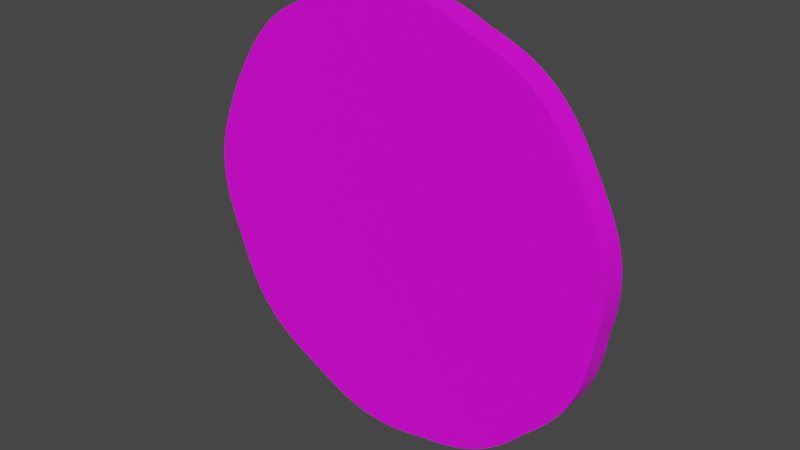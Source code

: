 # Source: cucumber.blend  (saved by Blender 2.91.10; exported with 4.5.12 LTS)
import bpy
from mathutils import Matrix  # noqa: F401  (used for matrix-valued properties, if any)

bpy.ops.wm.read_factory_settings(use_empty=True)
scene = bpy.context.scene
scene.name = 'Scene'

# ---- collections
col_collection = bpy.data.collections.new('Collection'); scene.collection.children.link(col_collection)

# ---- images (referenced by path relative to the original .blend; pixels are not part of the script)
import os
ASSET_DIR = os.environ.get("B2B_ASSET_DIR", "")  # directory of the original .blend (textures are referenced by path, not embedded)
HERE = os.path.dirname(os.path.abspath(__file__))  # packed textures are extracted next to this script under _unpacked/

def load_image(name, relpath, width, height, colorspace="sRGB"):
    """Load a texture the original file referenced (path relative to the .blend, or extracted next to this script)."""
    p = next((c for c in (os.path.join(HERE, relpath), os.path.join(ASSET_DIR, relpath)) if relpath and os.path.exists(c)), "")
    if p:
        img = bpy.data.images.load(p, check_existing=True)
        img.name = name
    else:  # same state as the original file: an image datablock whose file is absent (Cycles renders it pink)
        img = bpy.data.images.new(name, width, height)
        img.source = "FILE"
        img.filepath = "//" + (relpath or name)
    img.colorspace_settings.name = colorspace
    return img
img_cucumber_albedo_jpg = load_image('cucumber_albedo.jpg', 'textures/cucumber_albedo.jpg', 1024, 1024, 'sRGB')

# ---- materials (node trees are filled in below, after node groups)
mat_cucumber = bpy.data.materials.new('cucumber')

# ---- material node trees
mat_cucumber.use_nodes = True; mat_cucumber.node_tree.nodes.clear()
_N = mat_cucumber.node_tree.nodes; _L = mat_cucumber.node_tree.links
n0 = _N.new('ShaderNodeBsdfPrincipled'); n0.name = 'Principled BSDF'; n0.location = (10, 300)
n0.distribution = 'GGX'
n0.subsurface_method = 'BURLEY'
n0.inputs[3].default_value = 1.45
n0.inputs[27].default_value = (0.0, 0.0, 0.0, 1.0)
n0.inputs[28].default_value = 1.0
n1 = _N.new('ShaderNodeOutputMaterial'); n1.name = 'Material Output'; n1.location = (300, 300)
n2 = _N.new('ShaderNodeTexImage'); n2.name = 'Image Texture'; n2.location = (-452, 148)
n2.image = img_cucumber_albedo_jpg
_L.new(n0.outputs[0], n1.inputs[0])
_L.new(n2.outputs[0], n0.inputs[0])
n1.is_active_output = True

# ---- world
world_world = bpy.data.worlds.new('World'); scene.world = world_world
world_world.use_nodes = True; world_world.node_tree.nodes.clear()
_N = world_world.node_tree.nodes; _L = world_world.node_tree.links
n0 = _N.new('ShaderNodeOutputWorld'); n0.name = 'World Output'; n0.location = (300, 300)
n1 = _N.new('ShaderNodeBackground'); n1.name = 'Background'; n1.location = (10, 300)
n1.inputs[0].default_value = (0.05088, 0.05088, 0.05088, 1.0)
_L.new(n1.outputs[0], n0.inputs[0])
n0.is_active_output = True
world_world.color = (0.05088, 0.05088, 0.05088)
world_world.use_sun_shadow = False
world_world.sun_shadow_jitter_overblur = 0.0

# ---- meshes
me_cylinder_001 = bpy.data.meshes.new('Cylinder.001')
me_cylinder_001.from_pydata([(-0.004099, -0.0002857, -2.452), (-0.004099, 0.2894, -2.452), (0.1164, 0.0002666, -2.44), (0.1164, 0.2888, -2.44), (0.2358, 0.0008662, -2.421), (0.2358, 0.2882, -2.421), (0.3536, 0.001414, -2.398), (0.3536, 0.2877, -2.398), (0.4709, 0.001414, -2.377), (0.4709, 0.2877, -2.377), (0.5887, 0.0008662, -2.36), (0.5887, 0.2882, -2.36), (0.7061, 0.0002666, -2.338), (0.7061, 0.2888, -2.338), (0.8226, -0.0002857, -2.308), (0.8226, 0.2894, -2.308), (0.9372, -0.0006906, -2.271), (0.9372, 0.2898, -2.271), (1.049, -0.0008479, -2.225), (1.049, 0.2899, -2.225), (1.157, -0.0008478, -2.17), (1.157, 0.2899, -2.17), (1.261, -0.0006906, -2.108), (1.261, 0.2898, -2.108), (1.359, -0.0002857, -2.038), (1.359, 0.2894, -2.038), (1.453, 0.0002666, -1.962), (1.453, 0.2888, -1.962), (1.542, 0.0008663, -1.88), (1.542, 0.2882, -1.88), (1.626, 0.001414, -1.796), (1.626, 0.2877, -1.796), (1.708, 0.001813, -1.709), (1.708, 0.2873, -1.709), (1.795, 0.001414, -1.628), (1.795, 0.2877, -1.628), (1.879, 0.0008663, -1.543), (1.879, 0.2882, -1.543), (1.96, 0.0002666, -1.454), (1.96, 0.2888, -1.454), (2.036, -0.0002857, -1.361), (2.036, 0.2894, -1.361), (2.106, -0.0006906, -1.263), (2.106, 0.2898, -1.263), (2.168, -0.0008478, -1.159), (2.168, 0.2899, -1.159), (2.222, -0.0008478, -1.051), (2.222, 0.2899, -1.051), (2.269, -0.0006906, -0.9394), (2.269, 0.2898, -0.9394), (2.306, -0.0002856, -0.8246), (2.306, 0.2894, -0.8246), (2.336, 0.0002667, -0.7079), (2.336, 0.2888, -0.7079), (2.359, 0.0008663, -0.5901), (2.359, 0.2882, -0.5901), (2.376, 0.001414, -0.472), (2.376, 0.2877, -0.472), (2.397, 0.001414, -0.3547), (2.397, 0.2877, -0.3547), (2.42, 0.0008663, -0.2372), (2.42, 0.2882, -0.2372), (2.438, 0.0002667, -0.1182), (2.438, 0.2888, -0.1182), (2.45, -0.0002856, 0.002102), (2.45, 0.2894, 0.002102), (2.453, -0.0006905, 0.1231), (2.453, 0.2898, 0.1231), (2.447, -0.0008477, 0.2439), (2.447, 0.2899, 0.2439), (2.432, -0.0008477, 0.3639), (2.432, 0.2899, 0.3639), (2.409, -0.0006905, 0.4824), (2.409, 0.2898, 0.4824), (2.376, -0.0002856, 0.5984), (2.376, 0.2894, 0.5984), (2.336, 0.0002667, 0.7114), (2.336, 0.2888, 0.7114), (2.289, 0.0008664, 0.8216), (2.289, 0.2882, 0.8216), (2.238, 0.001414, 0.9292), (2.238, 0.2877, 0.9292), (2.184, 0.001813, 1.035), (2.184, 0.2873, 1.035), (2.129, 0.001968, 1.14), (2.129, 0.2871, 1.14), (2.073, 0.001813, 1.244), (2.073, 0.2873, 1.244), (2.014, 0.001414, 1.349), (2.014, 0.2877, 1.349), (1.953, 0.0008664, 1.452), (1.953, 0.2882, 1.452), (1.886, 0.0002668, 1.553), (1.886, 0.2888, 1.553), (1.814, -0.0002855, 1.65), (1.814, 0.2894, 1.65), (1.736, -0.0006904, 1.742), (1.736, 0.2898, 1.742), (1.65, -0.0008477, 1.828), (1.65, 0.2899, 1.828), (1.558, -0.0008477, 1.907), (1.558, 0.2899, 1.907), (1.461, -0.0006904, 1.979), (1.461, 0.2898, 1.979), (1.359, -0.0002855, 2.043), (1.359, 0.2894, 2.043), (1.253, 0.0002668, 2.099), (1.253, 0.2888, 2.099), (1.145, 0.0008664, 2.148), (1.145, 0.2882, 2.148), (1.035, 0.001414, 2.194), (1.035, 0.2877, 2.194), (0.9236, 0.001813, 2.235), (0.9236, 0.2873, 2.235), (0.8147, 0.001414, 2.285), (0.8147, 0.2877, 2.285), (0.7038, 0.0008665, 2.331), (0.7038, 0.2882, 2.331), (0.5905, 0.0002668, 2.373), (0.5905, 0.2888, 2.373), (0.4747, -0.0002855, 2.409), (0.4747, 0.2894, 2.409), (0.3566, -0.0006904, 2.437), (0.3566, 0.2898, 2.437), (0.2368, -0.0008477, 2.454), (0.2368, 0.2899, 2.454), (0.1162, -0.0008477, 2.463), (0.1162, 0.2899, 2.463), (-0.004527, -0.0006904, 2.463), (-0.004527, 0.2898, 2.463), (-0.1245, -0.0002855, 2.453), (-0.1245, 0.2894, 2.453), (-0.2431, 0.0002668, 2.435), (-0.2431, 0.2888, 2.435), (-0.3601, 0.0008665, 2.41), (-0.3601, 0.2882, 2.41), (-0.4754, 0.001414, 2.38), (-0.4754, 0.2877, 2.38), (-0.5895, 0.001813, 2.347), (-0.5895, 0.2873, 2.347), (-0.703, 0.001968, 2.313), (-0.703, 0.2871, 2.313), (-0.8166, 0.001813, 2.278), (-0.8166, 0.2873, 2.278), (-0.9304, 0.001414, 2.242), (-0.9304, 0.2877, 2.242), (-1.044, 0.0008664, 2.202), (-1.044, 0.2882, 2.202), (-1.156, 0.0002668, 2.158), (-1.156, 0.2888, 2.158), (-1.266, -0.0002855, 2.107), (-1.266, 0.2894, 2.107), (-1.372, -0.0006904, 2.048), (-1.372, 0.2898, 2.048), (-1.472, -0.0008477, 1.981), (-1.472, 0.2899, 1.981), (-1.568, -0.0008477, 1.907), (-1.568, 0.2899, 1.907), (-1.657, -0.0006904, 1.826), (-1.657, 0.2898, 1.826), (-1.739, -0.0002855, 1.737), (-1.739, 0.2894, 1.737), (-1.815, 0.0002668, 1.644), (-1.815, 0.2888, 1.644), (-1.885, 0.0008664, 1.546), (-1.885, 0.2882, 1.546), (-1.95, 0.001414, 1.446), (-1.95, 0.2877, 1.446), (-2.013, 0.001813, 1.345), (-2.013, 0.2873, 1.345), (-2.074, 0.001968, 1.243), (-2.074, 0.2871, 1.243), (-2.132, 0.001968, 1.14), (-2.132, 0.2871, 1.14), (-2.186, 0.001968, 1.034), (-2.186, 0.2871, 1.034), (-2.234, 0.001968, 0.9253), (-2.234, 0.2871, 0.9253), (-2.279, 0.001813, 0.8157), (-2.279, 0.2873, 0.8157), (-2.323, 0.001414, 0.7052), (-2.323, 0.2877, 0.7052), (-2.364, 0.0008664, 0.593), (-2.364, 0.2882, 0.593), (-2.401, 0.0002667, 0.4787), (-2.401, 0.2888, 0.4787), (-2.432, -0.0002856, 0.3622), (-2.432, 0.2894, 0.3622), (-2.454, -0.0006905, 0.2435), (-2.454, 0.2898, 0.2435), (-2.465, -0.0008478, 0.1233), (-2.465, 0.2899, 0.1233), (-2.468, -0.0008478, 0.00242), (-2.468, 0.2899, 0.00242), (-2.462, -0.0006905, -0.1184), (-2.462, 0.2898, -0.1184), (-2.446, -0.0002856, -0.2384), (-2.446, 0.2894, -0.2384), (-2.422, 0.0002667, -0.3569), (-2.422, 0.2888, -0.3569), (-2.391, 0.0008663, -0.4735), (-2.391, 0.2882, -0.4735), (-2.355, 0.001414, -0.5881), (-2.355, 0.2877, -0.5881), (-2.316, 0.001813, -0.7011), (-2.316, 0.2873, -0.7011), (-2.276, 0.001968, -0.813), (-2.276, 0.2871, -0.813), (-2.236, 0.001813, -0.9246), (-2.236, 0.2873, -0.9246), (-2.195, 0.001414, -1.036), (-2.195, 0.2877, -1.036), (-2.15, 0.0008663, -1.146), (-2.15, 0.2882, -1.146), (-2.1, 0.0002666, -1.255), (-2.1, 0.2888, -1.255), (-2.045, -0.0002856, -1.361), (-2.045, 0.2894, -1.361), (-1.981, -0.0006906, -1.464), (-1.981, 0.2898, -1.464), (-1.909, -0.0008478, -1.56), (-1.909, 0.2899, -1.56), (-1.83, -0.0008478, -1.652), (-1.83, 0.2899, -1.652), (-1.745, -0.0006906, -1.738), (-1.745, 0.2898, -1.738), (-1.652, -0.0002856, -1.816), (-1.652, 0.2894, -1.816), (-1.554, 0.0002666, -1.888), (-1.554, 0.2888, -1.888), (-1.453, 0.0008663, -1.954), (-1.453, 0.2882, -1.954), (-1.35, 0.001414, -2.015), (-1.35, 0.2877, -2.015), (-1.245, 0.001813, -2.073), (-1.245, 0.2873, -2.073), (-1.141, 0.001968, -2.13), (-1.141, 0.2871, -2.13), (-1.036, 0.001813, -2.185), (-1.036, 0.2873, -2.185), (-0.9304, 0.001414, -2.239), (-0.9304, 0.2877, -2.239), (-0.823, 0.0008662, -2.291), (-0.823, 0.2882, -2.291), (-0.7132, 0.0002666, -2.338), (-0.7132, 0.2888, -2.338), (-0.6004, -0.0002857, -2.378), (-0.6004, 0.2894, -2.378), (-0.4846, -0.0006906, -2.411), (-0.4846, 0.2898, -2.411), (-0.3662, -0.0008479, -2.434), (-0.3662, 0.2899, -2.434), (-0.2462, -0.0008479, -2.449), (-0.2462, 0.2899, -2.449), (-0.1253, -0.0006906, -2.456), (-0.1253, 0.2898, -2.456)], [], [(0, 1, 3, 2), (2, 3, 5, 4), (4, 5, 7, 6), (6, 7, 9, 8), (8, 9, 11, 10), (10, 11, 13, 12), (12, 13, 15, 14), (14, 15, 17, 16), (16, 17, 19, 18), (18, 19, 21, 20), (20, 21, 23, 22), (22, 23, 25, 24), (24, 25, 27, 26), (26, 27, 29, 28), (28, 29, 31, 30), (30, 31, 33, 32), (32, 33, 35, 34), (34, 35, 37, 36), (36, 37, 39, 38), (38, 39, 41, 40), (40, 41, 43, 42), (42, 43, 45, 44), (44, 45, 47, 46), (46, 47, 49, 48), (48, 49, 51, 50), (50, 51, 53, 52), (52, 53, 55, 54), (54, 55, 57, 56), (56, 57, 59, 58), (58, 59, 61, 60), (60, 61, 63, 62), (62, 63, 65, 64), (64, 65, 67, 66), (66, 67, 69, 68), (68, 69, 71, 70), (70, 71, 73, 72), (72, 73, 75, 74), (74, 75, 77, 76), (76, 77, 79, 78), (78, 79, 81, 80), (80, 81, 83, 82), (82, 83, 85, 84), (84, 85, 87, 86), (86, 87, 89, 88), (88, 89, 91, 90), (90, 91, 93, 92), (92, 93, 95, 94), (94, 95, 97, 96), (96, 97, 99, 98), (98, 99, 101, 100), (100, 101, 103, 102), (102, 103, 105, 104), (104, 105, 107, 106), (106, 107, 109, 108), (108, 109, 111, 110), (110, 111, 113, 112), (112, 113, 115, 114), (114, 115, 117, 116), (116, 117, 119, 118), (118, 119, 121, 120), (120, 121, 123, 122), (122, 123, 125, 124), (124, 125, 127, 126), (126, 127, 129, 128), (128, 129, 131, 130), (130, 131, 133, 132), (132, 133, 135, 134), (134, 135, 137, 136), (136, 137, 139, 138), (138, 139, 141, 140), (140, 141, 143, 142), (142, 143, 145, 144), (144, 145, 147, 146), (146, 147, 149, 148), (148, 149, 151, 150), (150, 151, 153, 152), (152, 153, 155, 154), (154, 155, 157, 156), (156, 157, 159, 158), (158, 159, 161, 160), (160, 161, 163, 162), (162, 163, 165, 164), (164, 165, 167, 166), (166, 167, 169, 168), (168, 169, 171, 170), (170, 171, 173, 172), (172, 173, 175, 174), (174, 175, 177, 176), (176, 177, 179, 178), (178, 179, 181, 180), (180, 181, 183, 182), (182, 183, 185, 184), (184, 185, 187, 186), (186, 187, 189, 188), (188, 189, 191, 190), (190, 191, 193, 192), (192, 193, 195, 194), (194, 195, 197, 196), (196, 197, 199, 198), (198, 199, 201, 200), (200, 201, 203, 202), (202, 203, 205, 204), (204, 205, 207, 206), (206, 207, 209, 208), (208, 209, 211, 210), (210, 211, 213, 212), (212, 213, 215, 214), (214, 215, 217, 216), (216, 217, 219, 218), (218, 219, 221, 220), (220, 221, 223, 222), (222, 223, 225, 224), (224, 225, 227, 226), (226, 227, 229, 228), (228, 229, 231, 230), (230, 231, 233, 232), (232, 233, 235, 234), (234, 235, 237, 236), (236, 237, 239, 238), (238, 239, 241, 240), (240, 241, 243, 242), (242, 243, 245, 244), (244, 245, 247, 246), (246, 247, 249, 248), (248, 249, 251, 250), (250, 251, 253, 252), (3, 1, 255, 253, 251, 249, 247, 245, 243, 241, 239, 237, 235, 233, 231, 229, 227, 225, 223, 221, 219, 217, 215, 213, 211, 209, 207, 205, 203, 201, 199, 197, 195, 193, 191, 189, 187, 185, 183, 181, 179, 177, 175, 173, 171, 169, 167, 165, 163, 161, 159, 157, 155, 153, 151, 149, 147, 145, 143, 141, 139, 137, 135, 133, 131, 129, 127, 125, 123, 121, 119, 117, 115, 113, 111, 109, 107, 105, 103, 101, 99, 97, 95, 93, 91, 89, 87, 85, 83, 81, 79, 77, 75, 73, 71, 69, 67, 65, 63, 61, 59, 57, 55, 53, 51, 49, 47, 45, 43, 41, 39, 37, 35, 33, 31, 29, 27, 25, 23, 21, 19, 17, 15, 13, 11, 9, 7, 5), (252, 253, 255, 254), (254, 255, 1, 0), (0, 2, 4, 6, 8, 10, 12, 14, 16, 18, 20, 22, 24, 26, 28, 30, 32, 34, 36, 38, 40, 42, 44, 46, 48, 50, 52, 54, 56, 58, 60, 62, 64, 66, 68, 70, 72, 74, 76, 78, 80, 82, 84, 86, 88, 90, 92, 94, 96, 98, 100, 102, 104, 106, 108, 110, 112, 114, 116, 118, 120, 122, 124, 126, 128, 130, 132, 134, 136, 138, 140, 142, 144, 146, 148, 150, 152, 154, 156, 158, 160, 162, 164, 166, 168, 170, 172, 174, 176, 178, 180, 182, 184, 186, 188, 190, 192, 194, 196, 198, 200, 202, 204, 206, 208, 210, 212, 214, 216, 218, 220, 222, 224, 226, 228, 230, 232, 234, 236, 238, 240, 242, 244, 246, 248, 250, 252, 254)])
_uv = me_cylinder_001.uv_layers.new(name='UVMap')
_uv.uv.foreach_set('vector', [0.2483, 0.6176, 0.2483, 0.6831, 0.2256, 0.6829, 0.2256, 0.6177, 0.2256, 0.6177, 0.2256, 0.6829, 0.2037, 0.6828, 0.2037, 0.6178, 0.2037, 0.6178, 0.2037, 0.6828, 0.1828, 0.6827, 0.1828, 0.6179, 0.1828, 0.6179, 0.1828, 0.6827, 0.1615, 0.6827, 0.1615, 0.6179, 0.1615, 0.6179, 0.1615, 0.6827, 0.1399, 0.6828, 0.1399, 0.6178, 0.1399, 0.6178, 0.1399, 0.6828, 0.1189, 0.6829, 0.1189, 0.6177, 0.1189, 0.6177, 0.1189, 0.6829, 0.09874, 0.6831, 0.09874, 0.6176, 0.9351, 0.8148, 0.9351, 0.8803, 0.9155, 0.8804, 0.9155, 0.8147, 0.9155, 0.8147, 0.9155, 0.8804, 0.8943, 0.8804, 0.8943, 0.8147, 0.8943, 0.8147, 0.8943, 0.8804, 0.8719, 0.8804, 0.8719, 0.8147, 0.8719, 0.8147, 0.8719, 0.8804, 0.8485, 0.8804, 0.8485, 0.8147, 0.8485, 0.8147, 0.8485, 0.8804, 0.824, 0.8803, 0.824, 0.8148, 0.824, 0.8148, 0.824, 0.8803, 0.7988, 0.8802, 0.7988, 0.8149, 0.7988, 0.8149, 0.7988, 0.8802, 0.7731, 0.88, 0.7731, 0.8151, 0.7731, 0.8151, 0.7731, 0.88, 0.7472, 0.8799, 0.7472, 0.8152, 0.7472, 0.8152, 0.7472, 0.8799, 0.7212, 0.8798, 0.7212, 0.8153, 0.7212, 0.8153, 0.7212, 0.8798, 0.6957, 0.8799, 0.6957, 0.8152, 0.6957, 0.8152, 0.6957, 0.8799, 0.6698, 0.88, 0.6698, 0.8151, 0.6698, 0.8151, 0.6698, 0.88, 0.6435, 0.8802, 0.6435, 0.8149, 0.6435, 0.8149, 0.6435, 0.8802, 0.6168, 0.8803, 0.6168, 0.8148, 0.6168, 0.8148, 0.6168, 0.8803, 0.5897, 0.8804, 0.5897, 0.8147, 0.5897, 0.8147, 0.5897, 0.8804, 0.5624, 0.8804, 0.5624, 0.8147, 0.5624, 0.8147, 0.5624, 0.8804, 0.5351, 0.8804, 0.5351, 0.8147, 0.5351, 0.8147, 0.5351, 0.8804, 0.5079, 0.8804, 0.5079, 0.8147, 0.5079, 0.8147, 0.5079, 0.8804, 0.481, 0.8803, 0.481, 0.8148, 0.481, 0.8148, 0.481, 0.8803, 0.4546, 0.8802, 0.4546, 0.8149, 0.4546, 0.8149, 0.4546, 0.8802, 0.4287, 0.88, 0.4287, 0.8151, 0.4287, 0.8151, 0.4287, 0.88, 0.4033, 0.8799, 0.4033, 0.8152, 0.4033, 0.8152, 0.4033, 0.8799, 0.3777, 0.8799, 0.3777, 0.8152, 0.3777, 0.8152, 0.3777, 0.8799, 0.3518, 0.88, 0.3518, 0.8151, 0.3518, 0.8151, 0.3518, 0.88, 0.3261, 0.8802, 0.3261, 0.8149, 0.3261, 0.8149, 0.3261, 0.8802, 0.3009, 0.8803, 0.3009, 0.8148, 0.3009, 0.8148, 0.3009, 0.8803, 0.2764, 0.8804, 0.2764, 0.8147, 0.2764, 0.8147, 0.2764, 0.8804, 0.253, 0.8804, 0.253, 0.8147, 0.253, 0.8147, 0.253, 0.8804, 0.2306, 0.8804, 0.2306, 0.8147, 0.2306, 0.8147, 0.2306, 0.8804, 0.2095, 0.8804, 0.2095, 0.8147, 0.2095, 0.8147, 0.2095, 0.8804, 0.1898, 0.8803, 0.1898, 0.8148, 0.9351, 0.6833, 0.9351, 0.7488, 0.9147, 0.7487, 0.9147, 0.6834, 0.9147, 0.6834, 0.9147, 0.7487, 0.8935, 0.7485, 0.8935, 0.6836, 0.8935, 0.6836, 0.8935, 0.7485, 0.8717, 0.7484, 0.8717, 0.6837, 0.8717, 0.6837, 0.8717, 0.7484, 0.8495, 0.7483, 0.8495, 0.6838, 0.8495, 0.6838, 0.8495, 0.7483, 0.8271, 0.7483, 0.8271, 0.6838, 0.8271, 0.6838, 0.8271, 0.7483, 0.8045, 0.7483, 0.8045, 0.6838, 0.8045, 0.6838, 0.8045, 0.7483, 0.7816, 0.7484, 0.7816, 0.6837, 0.7816, 0.6837, 0.7816, 0.7484, 0.7581, 0.7485, 0.7581, 0.6836, 0.7581, 0.6836, 0.7581, 0.7485, 0.734, 0.7487, 0.734, 0.6834, 0.734, 0.6834, 0.734, 0.7487, 0.7091, 0.7488, 0.7091, 0.6833, 0.7091, 0.6833, 0.7091, 0.7488, 0.6834, 0.7489, 0.6834, 0.6832, 0.6834, 0.6832, 0.6834, 0.7489, 0.6571, 0.7489, 0.6571, 0.6832, 0.6571, 0.6832, 0.6571, 0.7489, 0.6304, 0.7489, 0.6304, 0.6832, 0.6304, 0.6832, 0.6304, 0.7489, 0.6034, 0.7489, 0.6034, 0.6832, 0.6034, 0.6832, 0.6034, 0.7489, 0.5762, 0.7488, 0.5762, 0.6833, 0.5762, 0.6833, 0.5762, 0.7488, 0.5491, 0.7487, 0.5491, 0.6834, 0.5491, 0.6834, 0.5491, 0.7487, 0.5221, 0.7485, 0.5221, 0.6836, 0.5221, 0.6836, 0.5221, 0.7485, 0.4954, 0.7484, 0.4954, 0.6837, 0.4954, 0.6837, 0.4954, 0.7484, 0.4689, 0.7483, 0.4689, 0.6838, 0.4689, 0.6838, 0.4689, 0.7483, 0.4419, 0.7484, 0.4419, 0.6837, 0.4419, 0.6837, 0.4419, 0.7484, 0.4149, 0.7485, 0.4149, 0.6836, 0.4149, 0.6836, 0.4149, 0.7485, 0.3878, 0.7487, 0.3878, 0.6834, 0.3878, 0.6834, 0.3878, 0.7487, 0.361, 0.7488, 0.361, 0.6833, 0.361, 0.6833, 0.361, 0.7488, 0.3346, 0.7489, 0.3346, 0.6832, 0.3346, 0.6832, 0.3346, 0.7489, 0.3089, 0.7489, 0.3089, 0.6832, 0.3089, 0.6832, 0.3089, 0.7489, 0.2841, 0.7489, 0.2841, 0.6832, 0.2841, 0.6832, 0.2841, 0.7489, 0.2602, 0.7489, 0.2602, 0.6832, 0.2602, 0.6832, 0.2602, 0.7489, 0.2375, 0.7488, 0.2375, 0.6833, 0.2375, 0.6833, 0.2375, 0.7488, 0.216, 0.7487, 0.216, 0.6834, 0.216, 0.6834, 0.216, 0.7487, 0.1956, 0.7485, 0.1956, 0.6836, 0.1956, 0.6836, 0.1956, 0.7485, 0.176, 0.7484, 0.176, 0.6837, 0.176, 0.6837, 0.176, 0.7484, 0.1569, 0.7483, 0.1569, 0.6838, 0.9351, 0.7495, 0.9351, 0.8141, 0.9161, 0.814, 0.9161, 0.7496, 0.9161, 0.7496, 0.9161, 0.814, 0.8971, 0.8141, 0.8971, 0.7495, 0.8971, 0.7495, 0.8971, 0.8141, 0.8777, 0.8142, 0.8777, 0.7494, 0.8777, 0.7494, 0.8777, 0.8142, 0.8577, 0.8143, 0.8577, 0.7493, 0.8577, 0.7493, 0.8577, 0.8143, 0.8368, 0.8144, 0.8368, 0.7492, 0.8368, 0.7492, 0.8368, 0.8144, 0.8149, 0.8146, 0.8149, 0.7491, 0.8149, 0.7491, 0.8149, 0.8146, 0.7919, 0.8146, 0.7919, 0.749, 0.7919, 0.749, 0.7919, 0.8146, 0.7678, 0.8147, 0.7678, 0.7489, 0.7678, 0.7489, 0.7678, 0.8147, 0.7427, 0.8147, 0.7427, 0.7489, 0.7427, 0.7489, 0.7427, 0.8147, 0.717, 0.8146, 0.717, 0.749, 0.717, 0.749, 0.717, 0.8146, 0.6906, 0.8146, 0.6906, 0.7491, 0.6906, 0.7491, 0.6906, 0.8146, 0.6638, 0.8144, 0.6638, 0.7492, 0.6638, 0.7492, 0.6638, 0.8144, 0.6369, 0.8143, 0.6369, 0.7493, 0.6369, 0.7493, 0.6369, 0.8143, 0.61, 0.8142, 0.61, 0.7494, 0.61, 0.7494, 0.61, 0.8142, 0.5831, 0.8141, 0.5831, 0.7495, 0.5831, 0.7495, 0.5831, 0.8141, 0.5563, 0.814, 0.5563, 0.7496, 0.5563, 0.7496, 0.5563, 0.814, 0.5295, 0.814, 0.5295, 0.7496, 0.5295, 0.7496, 0.5295, 0.814, 0.5027, 0.814, 0.5027, 0.7496, 0.5027, 0.7496, 0.5027, 0.814, 0.476, 0.814, 0.476, 0.7496, 0.476, 0.7496, 0.476, 0.814, 0.4493, 0.8141, 0.4493, 0.7495, 0.4493, 0.7495, 0.4493, 0.8141, 0.4225, 0.8142, 0.4225, 0.7494, 0.4225, 0.7494, 0.4225, 0.8142, 0.3958, 0.8143, 0.3958, 0.7493, 0.3958, 0.7493, 0.3958, 0.8143, 0.3691, 0.8144, 0.3691, 0.7492, 0.3691, 0.7492, 0.3691, 0.8144, 0.3426, 0.8146, 0.3426, 0.7491, 0.3426, 0.7491, 0.3426, 0.8146, 0.3166, 0.8146, 0.3166, 0.749, 0.3166, 0.749, 0.3166, 0.8146, 0.2914, 0.8147, 0.2914, 0.7489, 0.2914, 0.7489, 0.2914, 0.8147, 0.267, 0.8147, 0.267, 0.7489, 0.267, 0.7489, 0.267, 0.8147, 0.2436, 0.8146, 0.2436, 0.749, 0.2436, 0.749, 0.2436, 0.8146, 0.2214, 0.8146, 0.2214, 0.7491, 0.2214, 0.7491, 0.2214, 0.8146, 0.2004, 0.8144, 0.2004, 0.7492, 0.2004, 0.7492, 0.2004, 0.8144, 0.1806, 0.8143, 0.1806, 0.7493, 0.9351, 0.6178, 0.9351, 0.6828, 0.9157, 0.6827, 0.9157, 0.6179, 0.9157, 0.6179, 0.9157, 0.6827, 0.896, 0.6826, 0.896, 0.618, 0.896, 0.618, 0.896, 0.6826, 0.8761, 0.6825, 0.8761, 0.6181, 0.8761, 0.6181, 0.8761, 0.6825, 0.8562, 0.6826, 0.8562, 0.618, 0.8562, 0.618, 0.8562, 0.6826, 0.8361, 0.6827, 0.8361, 0.6179, 0.8361, 0.6179, 0.8361, 0.6827, 0.8154, 0.6828, 0.8154, 0.6178, 0.8154, 0.6178, 0.8154, 0.6828, 0.7939, 0.6829, 0.7939, 0.6177, 0.7939, 0.6177, 0.7939, 0.6829, 0.7715, 0.6831, 0.7715, 0.6176, 0.7715, 0.6176, 0.7715, 0.6831, 0.7479, 0.6831, 0.7479, 0.6175, 0.7479, 0.6175, 0.7479, 0.6831, 0.7232, 0.6832, 0.7232, 0.6174, 0.7232, 0.6174, 0.7232, 0.6832, 0.6977, 0.6832, 0.6977, 0.6174, 0.6977, 0.6174, 0.6977, 0.6832, 0.6715, 0.6831, 0.6715, 0.6175, 0.6715, 0.6175, 0.6715, 0.6831, 0.6447, 0.6831, 0.6447, 0.6176, 0.6447, 0.6176, 0.6447, 0.6831, 0.6176, 0.6829, 0.6176, 0.6177, 0.6176, 0.6177, 0.6176, 0.6829, 0.5904, 0.6828, 0.5904, 0.6178, 0.5904, 0.6178, 0.5904, 0.6828, 0.5632, 0.6827, 0.5632, 0.6179, 0.5632, 0.6179, 0.5632, 0.6827, 0.5362, 0.6826, 0.5362, 0.618, 0.5362, 0.618, 0.5362, 0.6826, 0.5093, 0.6825, 0.5093, 0.6181, 0.5093, 0.6181, 0.5093, 0.6825, 0.4825, 0.6826, 0.4825, 0.618, 0.4825, 0.618, 0.4825, 0.6826, 0.4557, 0.6827, 0.4557, 0.6179, 0.4557, 0.6179, 0.4557, 0.6827, 0.4288, 0.6828, 0.4288, 0.6178, 0.4288, 0.6178, 0.4288, 0.6828, 0.4019, 0.6829, 0.4019, 0.6177, 0.4019, 0.6177, 0.4019, 0.6829, 0.3751, 0.6831, 0.3751, 0.6176, 0.3751, 0.6176, 0.3751, 0.6831, 0.3485, 0.6831, 0.3485, 0.6175, 0.3485, 0.6175, 0.3485, 0.6831, 0.3224, 0.6832, 0.3224, 0.6174, 0.3224, 0.6174, 0.3224, 0.6832, 0.2969, 0.6832, 0.2969, 0.6174, 0.5233, 0.3571, 0.5174, 0.3461, 0.5122, 0.3348, 0.508, 0.323, 0.5046, 0.3111, 0.5021, 0.2989, 0.5006, 0.2866, 0.5, 0.2743, 0.5001, 0.262, 0.5007, 0.2497, 0.5016, 0.2375, 0.5027, 0.2254, 0.5039, 0.2132, 0.5053, 0.201, 0.507, 0.1887, 0.5092, 0.1765, 0.5122, 0.1643, 0.5159, 0.1524, 0.5207, 0.1409, 0.5262, 0.1297, 0.5325, 0.119, 0.5397, 0.109, 0.5476, 0.09942, 0.556, 0.09038, 0.5647, 0.08174, 0.5736, 0.07337, 0.5826, 0.06512, 0.5916, 0.05688, 0.6008, 0.04872, 0.6103, 0.04076, 0.6201, 0.03316, 0.6304, 0.02611, 0.6412, 0.0198, 0.6524, 0.01444, 0.664, 0.009916, 0.6759, 0.006243, 0.688, 0.003612, 0.7003, 0.001858, 0.7126, 0.0008047, 0.7249, 0.000268, 0.7372, 6.08e-05, 0.7494, 0.0, 0.7616, 0.0002501, 0.7738, 0.001099, 0.7859, 0.002544, 0.798, 0.004299, 0.8101, 0.006203, 0.8222, 0.00844, 0.8343, 0.01119, 0.8462, 0.01463, 0.8578, 0.01892, 0.8691, 0.02421, 0.88, 0.0303, 0.8904, 0.03717, 0.9001, 0.04491, 0.9093, 0.05331, 0.918, 0.0622, 0.9263, 0.07139, 0.9343, 0.08075, 0.9421, 0.09017, 0.9498, 0.09958, 0.9575, 0.1091, 0.9649, 0.1189, 0.972, 0.129, 0.9784, 0.1395, 0.9842, 0.1505, 0.9889, 0.162, 0.9929, 0.1738, 0.996, 0.1859, 0.9981, 0.1982, 0.9993, 0.2106, 0.9998, 0.223, 0.9998, 0.2354, 0.9994, 0.2477, 0.9999, 0.2599, 1.0, 0.2722, 0.9996, 0.2845, 0.9985, 0.2968, 0.9965, 0.309, 0.9935, 0.3211, 0.9896, 0.3329, 0.9849, 0.3445, 0.9793, 0.3556, 0.9729, 0.3663, 0.966, 0.3766, 0.9586, 0.3866, 0.951, 0.3963, 0.9433, 0.4058, 0.9356, 0.4152, 0.9277, 0.4246, 0.9195, 0.4337, 0.9109, 0.4425, 0.9018, 0.4508, 0.8921, 0.4586, 0.8817, 0.4655, 0.8709, 0.4717, 0.8597, 0.4771, 0.8481, 0.4816, 0.8362, 0.4852, 0.8242, 0.4882, 0.8121, 0.4907, 0.8001, 0.4934, 0.7882, 0.4965, 0.7761, 0.499, 0.7639, 0.5008, 0.7515, 0.5018, 0.739, 0.5018, 0.7266, 0.501, 0.7143, 0.4993, 0.7021, 0.4965, 0.6903, 0.493, 0.6786, 0.4888, 0.6672, 0.4842, 0.656, 0.4792, 0.6446, 0.4749, 0.6331, 0.4702, 0.6219, 0.465, 0.6109, 0.4592, 0.6003, 0.4526, 0.5903, 0.4452, 0.5808, 0.4371, 0.572, 0.4284, 0.5639, 0.419, 0.5565, 0.409, 0.5497, 0.3988, 0.5433, 0.3883, 0.5367, 0.378, 0.5298, 0.3677, 0.2969, 0.6174, 0.2969, 0.6832, 0.2721, 0.6831, 0.2721, 0.6175, 0.2721, 0.6175, 0.2721, 0.6831, 0.2483, 0.6831, 0.2483, 0.6176, 0.4826, 0.3461, 0.4767, 0.3571, 0.4702, 0.3677, 0.4633, 0.378, 0.4567, 0.3883, 0.4503, 0.3988, 0.4435, 0.409, 0.4361, 0.419, 0.428, 0.4284, 0.4192, 0.4371, 0.4097, 0.4452, 0.3997, 0.4526, 0.3891, 0.4592, 0.3781, 0.465, 0.3669, 0.4702, 0.3554, 0.4749, 0.344, 0.4792, 0.3328, 0.4842, 0.3214, 0.4888, 0.3097, 0.493, 0.2979, 0.4965, 0.2857, 0.4993, 0.2734, 0.501, 0.261, 0.5018, 0.2485, 0.5018, 0.2361, 0.5008, 0.2239, 0.499, 0.2118, 0.4965, 0.1999, 0.4934, 0.1879, 0.4907, 0.1758, 0.4882, 0.1638, 0.4852, 0.1519, 0.4816, 0.1403, 0.4771, 0.1291, 0.4717, 0.1183, 0.4655, 0.1079, 0.4586, 0.09821, 0.4508, 0.08908, 0.4425, 0.08047, 0.4337, 0.07228, 0.4246, 0.06439, 0.4152, 0.05665, 0.4058, 0.04896, 0.3963, 0.04138, 0.3866, 0.03403, 0.3766, 0.02708, 0.3663, 0.02069, 0.3556, 0.01505, 0.3445, 0.01036, 0.3329, 0.006507, 0.3211, 0.003503, 0.309, 0.001525, 0.2968, 0.0004144, 0.2845, 0.0, 0.2722, 0.0001061, 0.2599, 0.0005555, 0.2477, 0.0002058, 0.2354, 0.0002, 0.223, 0.000715, 0.2106, 0.001927, 0.1982, 0.004004, 0.1859, 0.007107, 0.1738, 0.01106, 0.162, 0.01584, 0.1505, 0.02157, 0.1395, 0.02805, 0.129, 0.03508, 0.1189, 0.04251, 0.1091, 0.05017, 0.09958, 0.05794, 0.09017, 0.06575, 0.08075, 0.07372, 0.07139, 0.08199, 0.0622, 0.09067, 0.05331, 0.09986, 0.04491, 0.1096, 0.03717, 0.12, 0.0303, 0.1309, 0.02421, 0.1422, 0.01892, 0.1538, 0.01463, 0.1657, 0.01119, 0.1778, 0.00844, 0.1899, 0.006203, 0.202, 0.004299, 0.2141, 0.002544, 0.2262, 0.001099, 0.2384, 0.0002501, 0.2506, 0.0, 0.2628, 6.08e-05, 0.2751, 0.0002677, 0.2874, 0.0008047, 0.2997, 0.001858, 0.312, 0.003612, 0.3241, 0.006243, 0.336, 0.009916, 0.3476, 0.01444, 0.3588, 0.0198, 0.3696, 0.02611, 0.3799, 0.03316, 0.3897, 0.04076, 0.3992, 0.04872, 0.4084, 0.05688, 0.4174, 0.06512, 0.4264, 0.07337, 0.4353, 0.08174, 0.444, 0.09038, 0.4524, 0.09942, 0.4603, 0.109, 0.4675, 0.119, 0.4738, 0.1297, 0.4793, 0.1409, 0.4841, 0.1524, 0.4878, 0.1643, 0.4908, 0.1765, 0.493, 0.1887, 0.4947, 0.201, 0.4961, 0.2132, 0.4973, 0.2254, 0.4984, 0.2375, 0.4993, 0.2497, 0.4999, 0.262, 0.5, 0.2743, 0.4994, 0.2866, 0.4979, 0.2989, 0.4954, 0.3111, 0.492, 0.323, 0.4878, 0.3348])
me_cylinder_001.materials.append(mat_cucumber)
me_cylinder_001.use_remesh_fix_poles = True
me_cylinder_001.use_remesh_preserve_attributes = False
me_cylinder_001.use_mirror_vertex_groups = False
me_cylinder_001.update()

# ---- objects
ob_cylinder_001 = bpy.data.objects.new('Cylinder.001', me_cylinder_001)

# ---- transforms, parenting, visibility, modifiers, constraints
ob_cylinder_001.location = (0.0, -0.1445, 0.0)
ob_cylinder_001.lineart.crease_threshold = 0.0

# ---- collection membership
col_collection.objects.link(ob_cylinder_001)

# ---- scene / render settings (as saved in the file)
scene.frame_start = 1; scene.frame_end = 250; scene.frame_set(190)
scene.render.engine = 'CYCLES'
scene.cycles.use_denoising = False
scene.cycles.samples = 128
scene.cycles.sampling_pattern = 'TABULATED_SOBOL'
scene.cycles.use_adaptive_sampling = False
scene.cycles.use_light_tree = False
scene.view_settings.view_transform = 'Filmic'
bpy.context.view_layer.update()

# ---- added for rendering (the .blend has no active camera and no usable light): camera, sun
cam_auto = bpy.data.cameras.new('AutoCamera')
cam_auto.lens = 50.0
cam_auto.sensor_width = 36.0
cam_auto.clip_end = 1000.0
ob_auto_camera = bpy.data.objects.new('AutoCamera', cam_auto)
scene.collection.objects.link(ob_auto_camera)
ob_auto_camera.location = (6.43611, -7.73217, 5.15865)
ob_auto_camera.rotation_euler = (1.09748, -7.21219e-08, 0.694738)
scene.camera = ob_auto_camera
light_auto_sun = bpy.data.lights.new('AutoSun', 'SUN')
light_auto_sun.energy = 3.0
light_auto_sun.angle = 0.0523599
ob_auto_sun = bpy.data.objects.new('AutoSun', light_auto_sun)
scene.collection.objects.link(ob_auto_sun)
ob_auto_sun.rotation_euler = (0.872665, 0.174533, 0.523599)
bpy.context.view_layer.update()
